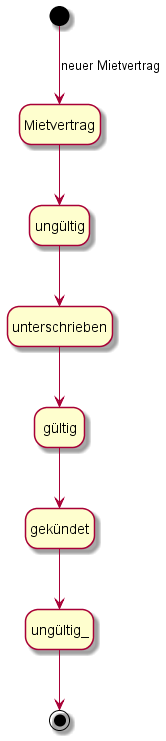

The diagram above was rendered by PlantUML. Its source (embedded in the PNG):
@startuml mietvertrag

hide empty description
[*] --> Mietvertrag : neuer Mietvertrag
Mietvertrag --> ungültig
ungültig --> unterschrieben
unterschrieben --> gültig
gültig --> gekündet
gekündet --> ungültig_
ungültig_ --> [*]
@enduml